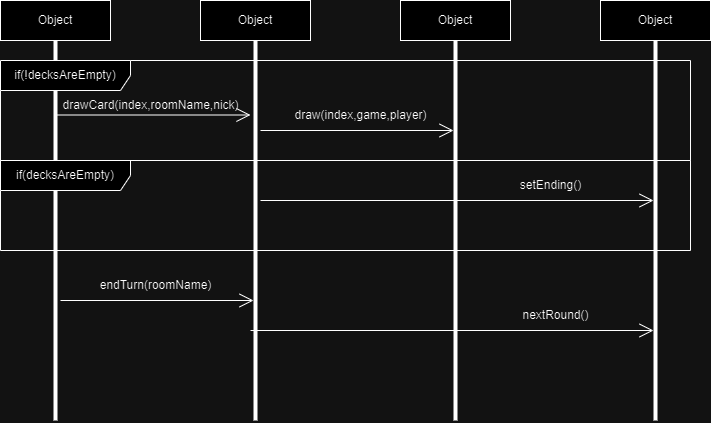

The diagram above was exported from draw.io. Its source (the exported page's mxGraphModel, read from the mxfile embedded in the PNG):
<mxGraphModel dx="1734" dy="883" grid="1" gridSize="10" guides="1" tooltips="1" connect="1" arrows="1" fold="1" page="1" pageScale="1" pageWidth="827" pageHeight="1169" math="0" shadow="0">
  <root>
    <mxCell id="0" />
    <mxCell id="1" parent="0" />
    <mxCell id="2eOxFqZRwQX84YPMiQen-18" value="" style="line;strokeWidth=4;direction=south;html=1;perimeter=backbonePerimeter;points=[];outlineConnect=0;" vertex="1" parent="1">
      <mxGeometry x="130" y="80" width="10" height="380" as="geometry" />
    </mxCell>
    <mxCell id="2eOxFqZRwQX84YPMiQen-1" value="Object" style="html=1;whiteSpace=wrap;" vertex="1" parent="1">
      <mxGeometry x="80" y="40" width="110" height="40" as="geometry" />
    </mxCell>
    <mxCell id="2eOxFqZRwQX84YPMiQen-2" value="Object" style="html=1;whiteSpace=wrap;" vertex="1" parent="1">
      <mxGeometry x="280" y="40" width="110" height="40" as="geometry" />
    </mxCell>
    <mxCell id="2eOxFqZRwQX84YPMiQen-3" value="Object" style="html=1;whiteSpace=wrap;" vertex="1" parent="1">
      <mxGeometry x="480" y="40" width="110" height="40" as="geometry" />
    </mxCell>
    <mxCell id="2eOxFqZRwQX84YPMiQen-4" value="Object" style="html=1;whiteSpace=wrap;" vertex="1" parent="1">
      <mxGeometry x="680" y="40" width="110" height="40" as="geometry" />
    </mxCell>
    <mxCell id="2eOxFqZRwQX84YPMiQen-5" value="" style="line;strokeWidth=4;direction=south;html=1;perimeter=backbonePerimeter;points=[];outlineConnect=0;" vertex="1" parent="1">
      <mxGeometry x="330" y="80" width="10" height="380" as="geometry" />
    </mxCell>
    <mxCell id="2eOxFqZRwQX84YPMiQen-6" value="" style="line;strokeWidth=4;direction=south;html=1;perimeter=backbonePerimeter;points=[];outlineConnect=0;" vertex="1" parent="1">
      <mxGeometry x="530" y="80" width="10" height="380" as="geometry" />
    </mxCell>
    <mxCell id="2eOxFqZRwQX84YPMiQen-7" value="" style="line;strokeWidth=4;direction=south;html=1;perimeter=backbonePerimeter;points=[];outlineConnect=0;" vertex="1" parent="1">
      <mxGeometry x="730" y="80" width="10" height="380" as="geometry" />
    </mxCell>
    <mxCell id="2eOxFqZRwQX84YPMiQen-8" value="" style="endArrow=open;endFill=1;endSize=12;html=1;rounded=0;" edge="1" parent="1">
      <mxGeometry width="160" relative="1" as="geometry">
        <mxPoint x="340" y="170" as="sourcePoint" />
        <mxPoint x="533" y="170" as="targetPoint" />
      </mxGeometry>
    </mxCell>
    <mxCell id="2eOxFqZRwQX84YPMiQen-9" value="" style="endArrow=open;endFill=1;endSize=12;html=1;rounded=0;" edge="1" parent="1" target="2eOxFqZRwQX84YPMiQen-7">
      <mxGeometry width="160" relative="1" as="geometry">
        <mxPoint x="340" y="240" as="sourcePoint" />
        <mxPoint x="500" y="240" as="targetPoint" />
      </mxGeometry>
    </mxCell>
    <mxCell id="2eOxFqZRwQX84YPMiQen-10" value="" style="endArrow=open;endFill=1;endSize=12;html=1;rounded=0;" edge="1" parent="1">
      <mxGeometry width="160" relative="1" as="geometry">
        <mxPoint x="330" y="370" as="sourcePoint" />
        <mxPoint x="733" y="370" as="targetPoint" />
      </mxGeometry>
    </mxCell>
    <mxCell id="2eOxFqZRwQX84YPMiQen-11" value="d&lt;span style=&quot;background-color: initial;&quot;&gt;raw(index,game,player)&lt;/span&gt;" style="text;html=1;align=center;verticalAlign=middle;resizable=0;points=[];autosize=1;strokeColor=none;fillColor=none;" vertex="1" parent="1">
      <mxGeometry x="360" y="140" width="160" height="30" as="geometry" />
    </mxCell>
    <mxCell id="2eOxFqZRwQX84YPMiQen-12" value="setEnding()" style="text;html=1;align=center;verticalAlign=middle;resizable=0;points=[];autosize=1;strokeColor=none;fillColor=none;" vertex="1" parent="1">
      <mxGeometry x="590" y="210" width="80" height="30" as="geometry" />
    </mxCell>
    <mxCell id="2eOxFqZRwQX84YPMiQen-13" value="nextRound()" style="text;html=1;align=center;verticalAlign=middle;resizable=0;points=[];autosize=1;strokeColor=none;fillColor=none;" vertex="1" parent="1">
      <mxGeometry x="590" y="340" width="90" height="30" as="geometry" />
    </mxCell>
    <mxCell id="2eOxFqZRwQX84YPMiQen-15" value="if(decksAreEmpty)" style="shape=umlFrame;whiteSpace=wrap;html=1;pointerEvents=0;width=130;height=30;" vertex="1" parent="1">
      <mxGeometry x="80" y="200" width="690" height="90" as="geometry" />
    </mxCell>
    <mxCell id="2eOxFqZRwQX84YPMiQen-16" value="if(!decksAreEmpty)" style="shape=umlFrame;whiteSpace=wrap;html=1;pointerEvents=0;width=130;height=30;" vertex="1" parent="1">
      <mxGeometry x="80" y="100" width="690" height="100" as="geometry" />
    </mxCell>
    <mxCell id="2eOxFqZRwQX84YPMiQen-17" value="" style="endArrow=open;endFill=1;endSize=12;html=1;rounded=0;" edge="1" parent="1">
      <mxGeometry width="160" relative="1" as="geometry">
        <mxPoint x="137" y="154.5" as="sourcePoint" />
        <mxPoint x="330" y="154.5" as="targetPoint" />
      </mxGeometry>
    </mxCell>
    <mxCell id="2eOxFqZRwQX84YPMiQen-19" value="d&lt;span style=&quot;background-color: initial;&quot;&gt;rawCard(index,roomName,nick)&lt;/span&gt;" style="text;html=1;align=center;verticalAlign=middle;resizable=0;points=[];autosize=1;strokeColor=none;fillColor=none;" vertex="1" parent="1">
      <mxGeometry x="130" y="130" width="200" height="30" as="geometry" />
    </mxCell>
    <mxCell id="2eOxFqZRwQX84YPMiQen-20" value="" style="endArrow=open;endFill=1;endSize=12;html=1;rounded=0;" edge="1" parent="1">
      <mxGeometry width="160" relative="1" as="geometry">
        <mxPoint x="140" y="340" as="sourcePoint" />
        <mxPoint x="333" y="340" as="targetPoint" />
      </mxGeometry>
    </mxCell>
    <mxCell id="2eOxFqZRwQX84YPMiQen-21" value="endTurn(roomName)" style="text;html=1;align=center;verticalAlign=middle;resizable=0;points=[];autosize=1;strokeColor=none;fillColor=none;" vertex="1" parent="1">
      <mxGeometry x="165" y="310" width="140" height="30" as="geometry" />
    </mxCell>
  </root>
</mxGraphModel>